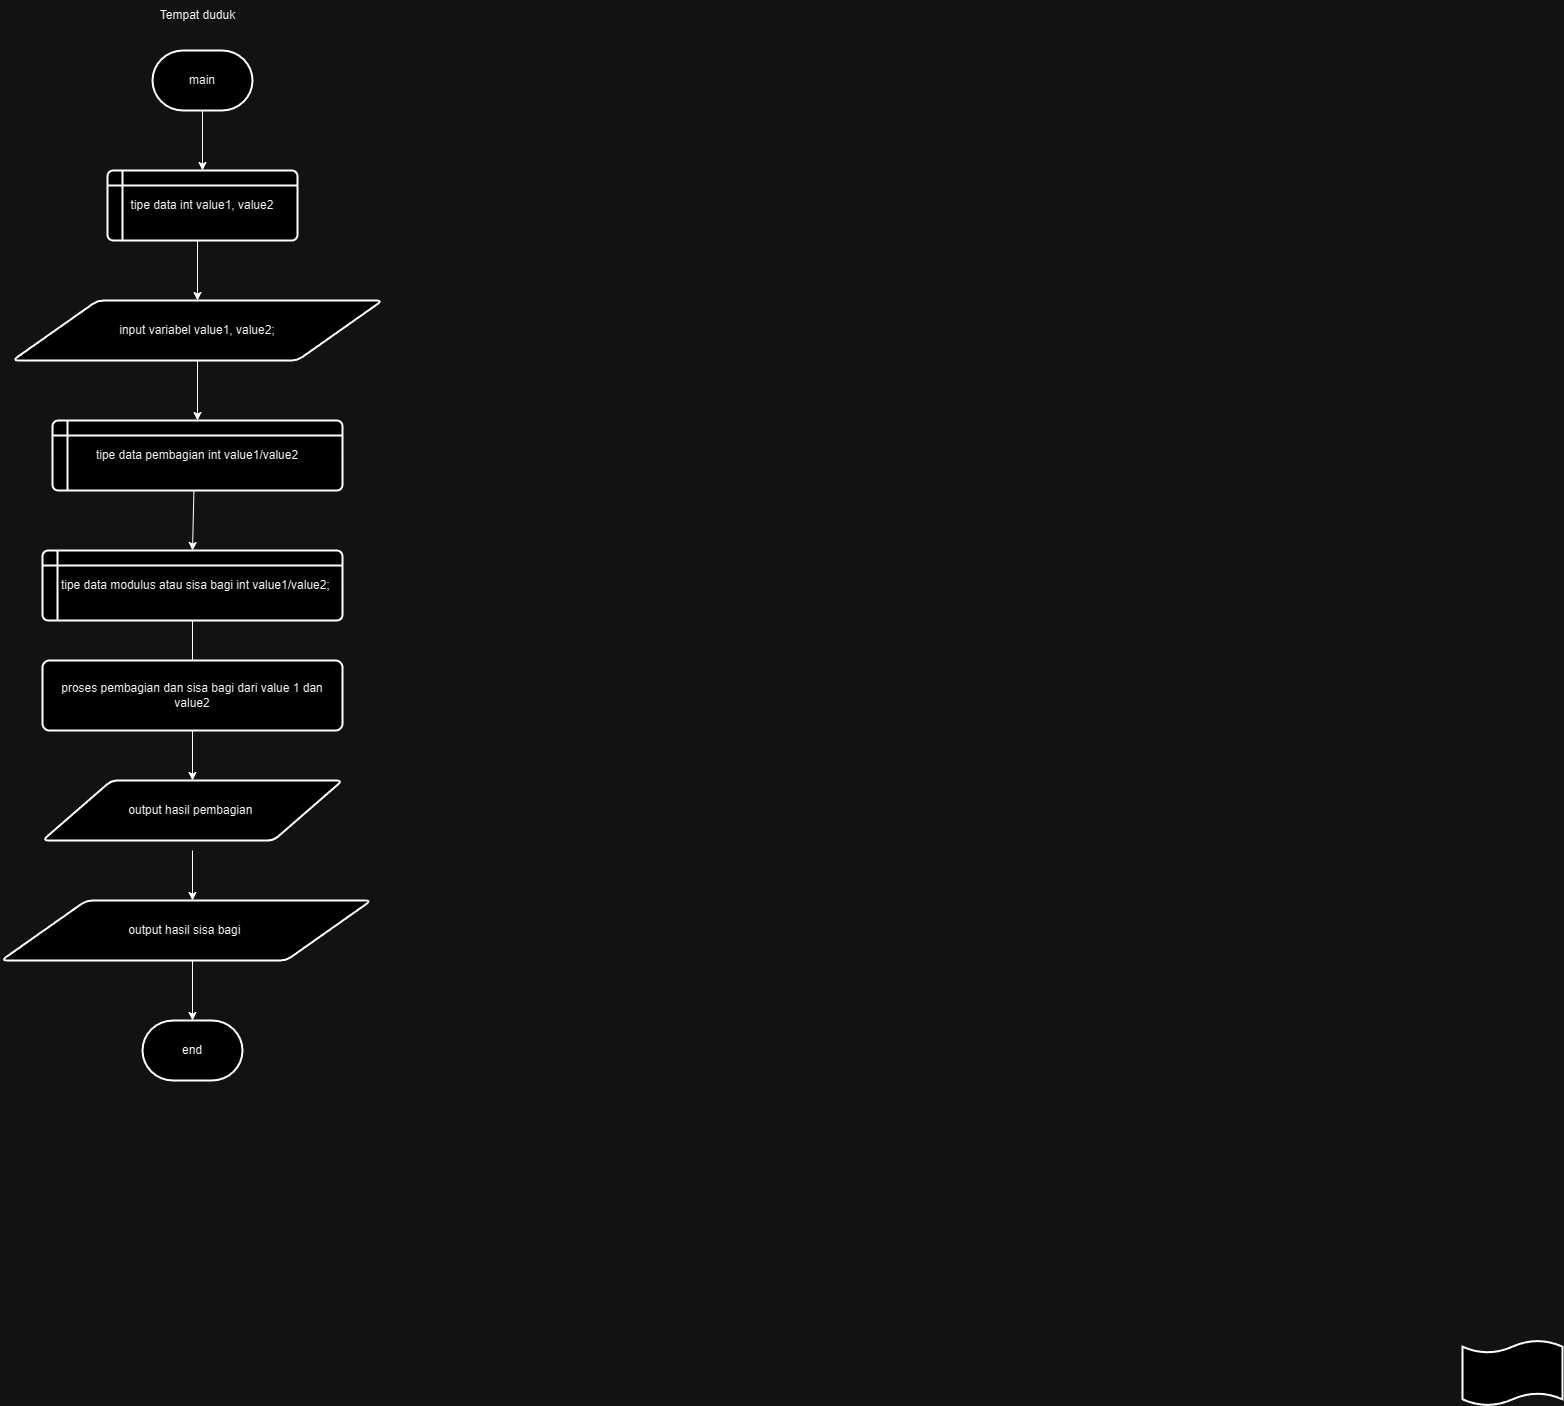

The diagram above was exported from draw.io. Its source (the exported page's mxGraphModel, read from the mxfile embedded in the PNG):
<mxGraphModel dx="872" dy="473" grid="1" gridSize="10" guides="1" tooltips="1" connect="1" arrows="1" fold="1" page="0" pageScale="1" pageWidth="850" pageHeight="1100" math="0" shadow="0">
  <root>
    <mxCell id="0" />
    <mxCell id="1" parent="0" />
    <mxCell id="OpFkpuX_G0sWQ7_xL01m-1" value="main" style="strokeWidth=2;html=1;shape=mxgraph.flowchart.terminator;whiteSpace=wrap;" parent="1" vertex="1">
      <mxGeometry x="410" y="80" width="100" height="60" as="geometry" />
    </mxCell>
    <mxCell id="OpFkpuX_G0sWQ7_xL01m-2" value="tipe data int value1, value2" style="shape=internalStorage;whiteSpace=wrap;html=1;dx=15;dy=15;rounded=1;arcSize=8;strokeWidth=2;" parent="1" vertex="1">
      <mxGeometry x="365" y="200" width="190" height="70" as="geometry" />
    </mxCell>
    <mxCell id="OpFkpuX_G0sWQ7_xL01m-40" style="edgeStyle=orthogonalEdgeStyle;rounded=0;orthogonalLoop=1;jettySize=auto;html=1;exitX=0.5;exitY=1;exitDx=0;exitDy=0;" parent="1" edge="1">
      <mxGeometry relative="1" as="geometry">
        <mxPoint x="717.5" y="630" as="sourcePoint" />
        <mxPoint x="717.5" y="630" as="targetPoint" />
      </mxGeometry>
    </mxCell>
    <mxCell id="OpFkpuX_G0sWQ7_xL01m-95" value="" style="endArrow=classic;html=1;rounded=0;exitX=0.5;exitY=1;exitDx=0;exitDy=0;exitPerimeter=0;" parent="1" source="OpFkpuX_G0sWQ7_xL01m-1" edge="1">
      <mxGeometry width="50" height="50" relative="1" as="geometry">
        <mxPoint x="410" y="250" as="sourcePoint" />
        <mxPoint x="460" y="200" as="targetPoint" />
      </mxGeometry>
    </mxCell>
    <mxCell id="OpFkpuX_G0sWQ7_xL01m-101" value="" style="endArrow=classic;html=1;rounded=0;" parent="1" source="2qnMRQ0bPnr9oWVD-3J7-54" edge="1">
      <mxGeometry width="50" height="50" relative="1" as="geometry">
        <mxPoint x="455" y="400" as="sourcePoint" />
        <mxPoint x="455" y="450" as="targetPoint" />
      </mxGeometry>
    </mxCell>
    <mxCell id="OpFkpuX_G0sWQ7_xL01m-132" value="Tempat duduk" style="text;html=1;align=center;verticalAlign=middle;resizable=0;points=[];autosize=1;strokeColor=none;fillColor=none;" parent="1" vertex="1">
      <mxGeometry x="405" y="30" width="100" height="30" as="geometry" />
    </mxCell>
    <mxCell id="2qnMRQ0bPnr9oWVD-3J7-13" value="" style="endArrow=classic;html=1;rounded=0;entryX=0.5;entryY=0;entryDx=0;entryDy=0;" parent="1" edge="1">
      <mxGeometry width="50" height="50" relative="1" as="geometry">
        <mxPoint x="455" y="270" as="sourcePoint" />
        <mxPoint x="455" y="330" as="targetPoint" />
      </mxGeometry>
    </mxCell>
    <mxCell id="2qnMRQ0bPnr9oWVD-3J7-17" value="" style="endArrow=classic;html=1;rounded=0;entryX=0.5;entryY=0;entryDx=0;entryDy=0;" parent="1" edge="1">
      <mxGeometry width="50" height="50" relative="1" as="geometry">
        <mxPoint x="451.66666666666674" y="510" as="sourcePoint" />
        <mxPoint x="450" y="580" as="targetPoint" />
      </mxGeometry>
    </mxCell>
    <mxCell id="2qnMRQ0bPnr9oWVD-3J7-18" value="" style="endArrow=classic;html=1;rounded=0;entryX=0.5;entryY=0;entryDx=0;entryDy=0;" parent="1" edge="1">
      <mxGeometry width="50" height="50" relative="1" as="geometry">
        <mxPoint x="450" y="640" as="sourcePoint" />
        <mxPoint x="450" y="700" as="targetPoint" />
      </mxGeometry>
    </mxCell>
    <mxCell id="2qnMRQ0bPnr9oWVD-3J7-22" value="" style="endArrow=classic;html=1;rounded=0;exitX=0.5;exitY=1;exitDx=0;exitDy=0;" parent="1" edge="1">
      <mxGeometry width="50" height="50" relative="1" as="geometry">
        <mxPoint x="450" y="760" as="sourcePoint" />
        <mxPoint x="450" y="810" as="targetPoint" />
      </mxGeometry>
    </mxCell>
    <mxCell id="2qnMRQ0bPnr9oWVD-3J7-25" value="" style="endArrow=classic;html=1;rounded=0;exitX=0.5;exitY=1;exitDx=0;exitDy=0;" parent="1" edge="1">
      <mxGeometry width="50" height="50" relative="1" as="geometry">
        <mxPoint x="450" y="880" as="sourcePoint" />
        <mxPoint x="450" y="930" as="targetPoint" />
      </mxGeometry>
    </mxCell>
    <mxCell id="2qnMRQ0bPnr9oWVD-3J7-27" value="" style="endArrow=classic;html=1;rounded=0;" parent="1" edge="1">
      <mxGeometry width="50" height="50" relative="1" as="geometry">
        <mxPoint x="450" y="990" as="sourcePoint" />
        <mxPoint x="450" y="1050" as="targetPoint" />
      </mxGeometry>
    </mxCell>
    <mxCell id="2qnMRQ0bPnr9oWVD-3J7-51" value="" style="shape=tape;whiteSpace=wrap;html=1;strokeWidth=2;size=0.19" parent="1" vertex="1">
      <mxGeometry x="1720" y="1370" width="100" height="65" as="geometry" />
    </mxCell>
    <mxCell id="2qnMRQ0bPnr9oWVD-3J7-54" value="input variabel value1, value2;" style="shape=parallelogram;html=1;strokeWidth=2;perimeter=parallelogramPerimeter;whiteSpace=wrap;rounded=1;arcSize=12;size=0.23;" parent="1" vertex="1">
      <mxGeometry x="270" y="330" width="370" height="60" as="geometry" />
    </mxCell>
    <mxCell id="N_ebDvB5lJNqVY-tldlP-5" value="output hasil sisa bagi&amp;nbsp;" style="shape=parallelogram;html=1;strokeWidth=2;perimeter=parallelogramPerimeter;whiteSpace=wrap;rounded=1;arcSize=12;size=0.23;" parent="1" vertex="1">
      <mxGeometry x="258.75" y="930" width="370" height="60" as="geometry" />
    </mxCell>
    <mxCell id="N_ebDvB5lJNqVY-tldlP-7" value="end" style="strokeWidth=2;html=1;shape=mxgraph.flowchart.terminator;whiteSpace=wrap;" parent="1" vertex="1">
      <mxGeometry x="400" y="1050" width="100" height="60" as="geometry" />
    </mxCell>
    <mxCell id="N_ebDvB5lJNqVY-tldlP-10" value="tipe data pembagian int value1/value2" style="shape=internalStorage;whiteSpace=wrap;html=1;dx=15;dy=15;rounded=1;arcSize=8;strokeWidth=2;" parent="1" vertex="1">
      <mxGeometry x="310" y="450" width="290" height="70" as="geometry" />
    </mxCell>
    <mxCell id="N_ebDvB5lJNqVY-tldlP-11" value="&amp;nbsp; tipe data modulus atau sisa bagi int value1/value2;" style="shape=internalStorage;whiteSpace=wrap;html=1;dx=15;dy=15;rounded=1;arcSize=8;strokeWidth=2;" parent="1" vertex="1">
      <mxGeometry x="300" y="580" width="300" height="70" as="geometry" />
    </mxCell>
    <mxCell id="N_ebDvB5lJNqVY-tldlP-13" value="proses pembagian dan sisa bagi dari value 1 dan value2" style="rounded=1;whiteSpace=wrap;html=1;absoluteArcSize=1;arcSize=14;strokeWidth=2;" parent="1" vertex="1">
      <mxGeometry x="300" y="690" width="300" height="70" as="geometry" />
    </mxCell>
    <mxCell id="N_ebDvB5lJNqVY-tldlP-14" value="output hasil pembagian&amp;nbsp;" style="shape=parallelogram;html=1;strokeWidth=2;perimeter=parallelogramPerimeter;whiteSpace=wrap;rounded=1;arcSize=12;size=0.23;" parent="1" vertex="1">
      <mxGeometry x="300" y="810" width="300" height="60" as="geometry" />
    </mxCell>
  </root>
</mxGraphModel>